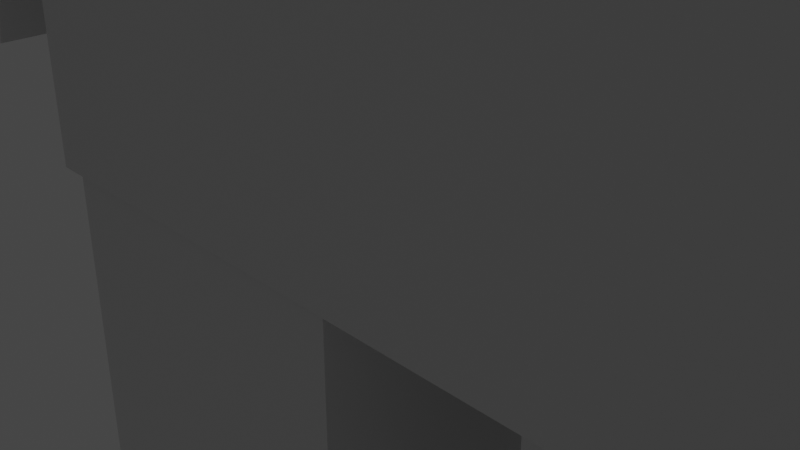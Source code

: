 # Source: Sokaarcher.blend  (saved by Blender 2.91.10; exported with 4.5.12 LTS)
import bpy
from mathutils import Matrix  # noqa: F401  (used for matrix-valued properties, if any)

bpy.ops.wm.read_factory_settings(use_empty=True)
scene = bpy.context.scene
scene.name = 'Scene'

# ---- collections
col_collection = bpy.data.collections.new('Collection'); scene.collection.children.link(col_collection)

# ---- world
world_world = bpy.data.worlds.new('World'); scene.world = world_world
world_world.use_nodes = True; world_world.node_tree.nodes.clear()
_N = world_world.node_tree.nodes; _L = world_world.node_tree.links
n0 = _N.new('ShaderNodeOutputWorld'); n0.name = 'World Output'; n0.location = (300, 300)
n1 = _N.new('ShaderNodeBackground'); n1.name = 'Background'; n1.location = (10, 300)
n1.inputs[0].default_value = (0.05088, 0.05088, 0.05088, 1.0)
_L.new(n1.outputs[0], n0.inputs[0])
n0.is_active_output = True
world_world.color = (0.05088, 0.05088, 0.05088)
world_world.use_sun_shadow = False
world_world.sun_shadow_jitter_overblur = 0.0

# ---- cameras
cam_camera = bpy.data.cameras.new('Camera')
cam_camera.clip_end = 100.0
cam_camera.ortho_scale = 7.314

# ---- lights
light_light = bpy.data.lights.new('Light', 'POINT')
light_light.transmission_factor = 0.0
light_light.energy = 1000.0
light_light.shadow_soft_size = 0.1
light_light.shadow_maximum_resolution = 0.006
light_light.use_absolute_resolution = True

# ---- meshes
me_w_rfel = bpy.data.meshes.new('Würfel')
me_w_rfel.from_pydata([(-8.0, -9.0, -11.0), (-8.0, -9.0, -1.0), (-8.0, 1.0, -11.0), (-8.0, 1.0, -1.0), (1.0, -9.0, -11.0), (1.0, -9.0, -1.0), (1.0, 1.0, -11.0), (1.0, 1.0, -1.0)], [], [(0, 1, 3, 2), (2, 3, 7, 6), (6, 7, 5, 4), (4, 5, 1, 0), (2, 6, 4, 0), (7, 3, 1, 5)])
_uv = me_w_rfel.uv_layers.new(name='UV-Map')
_uv.uv.foreach_set('vector', [0.4062, 0.5234, 0.4062, 0.6016, 0.3281, 0.6016, 0.3281, 0.5234, 0.3281, 0.5234, 0.3281, 0.6016, 0.2578, 0.6016, 0.2578, 0.5234, 0.5547, 0.5234, 0.5547, 0.6016, 0.4766, 0.6016, 0.4766, 0.5234, 0.4766, 0.5234, 0.4766, 0.6016, 0.4062, 0.6016, 0.4062, 0.5234, 0.4062, 0.6016, 0.4062, 0.6719, 0.4844, 0.6719, 0.4844, 0.6016, 0.3281, 0.6719, 0.3281, 0.6016, 0.4062, 0.6016, 0.4062, 0.6719])
me_w_rfel.use_remesh_fix_poles = True
me_w_rfel.use_remesh_preserve_attributes = False
me_w_rfel.use_mirror_vertex_groups = False
me_w_rfel.update()
me_w_rfel_001 = bpy.data.meshes.new('Würfel.001')
me_w_rfel_001.from_pydata([(-7.0, -11.0, -11.0), (-7.0, -11.0, 8.0), (-7.0, 3.0, -11.0), (-7.0, 3.0, 8.0), (0.0, -11.0, -11.0), (0.0, -11.0, 8.0), (0.0, 3.0, -11.0), (0.0, 3.0, 8.0)], [], [(0, 1, 3, 2), (2, 3, 7, 6), (6, 7, 5, 4), (4, 5, 1, 0), (2, 6, 4, 0), (7, 3, 1, 5)])
_uv = me_w_rfel_001.uv_layers.new(name='UV-Map')
_uv.uv.foreach_set('vector', [0.1641, 0.6016, 0.1641, 0.75, 0.05469, 0.75, 0.05469, 0.6016, 0.05469, 0.6016, 0.05469, 0.75, 0.0, 0.75, 0.0, 0.6016, 0.3281, 0.6016, 0.3281, 0.75, 0.2188, 0.75, 0.2188, 0.6016, 0.2188, 0.6016, 0.2188, 0.75, 0.1641, 0.75, 0.1641, 0.6016, 0.1641, 0.75, 0.1641, 0.8047, 0.2734, 0.8047, 0.2734, 0.75, 0.05469, 0.8047, 0.05469, 0.75, 0.1641, 0.75, 0.1641, 0.8047])
me_w_rfel_001.use_remesh_fix_poles = True
me_w_rfel_001.use_remesh_preserve_attributes = False
me_w_rfel_001.use_mirror_vertex_groups = False
me_w_rfel_001.update()
me_w_rfel_002 = bpy.data.meshes.new('Würfel.002')
me_w_rfel_002.from_pydata([(-2.0, -4.0, 0.0), (-2.0, -4.0, 17.0), (-2.0, 2.0, 0.0), (-2.0, 2.0, 17.0), (5.0, -4.0, 0.0), (5.0, -4.0, 17.0), (5.0, 2.0, 0.0), (5.0, 2.0, 17.0)], [], [(0, 1, 3, 2), (2, 3, 7, 6), (6, 7, 5, 4), (4, 5, 1, 0), (2, 6, 4, 0), (7, 3, 1, 5)])
_uv = me_w_rfel_002.uv_layers.new(name='UV-Map')
_uv.uv.foreach_set('vector', [0.1016, 0.4141, 0.1016, 0.5469, 0.05469, 0.5469, 0.05469, 0.4141, 0.05469, 0.4141, 0.05469, 0.5469, 0.0, 0.5469, 0.0, 0.4141, 0.2031, 0.4141, 0.2031, 0.5469, 0.1562, 0.5469, 0.1562, 0.4141, 0.1562, 0.4141, 0.1562, 0.5469, 0.1016, 0.5469, 0.1016, 0.4141, 0.1016, 0.5469, 0.1016, 0.6016, 0.1484, 0.6016, 0.1484, 0.5469, 0.05469, 0.6016, 0.05469, 0.5469, 0.1016, 0.5469, 0.1016, 0.6016])
me_w_rfel_002.use_remesh_fix_poles = True
me_w_rfel_002.use_remesh_preserve_attributes = False
me_w_rfel_002.use_mirror_vertex_groups = False
me_w_rfel_002.update()
me_w_rfel_003 = bpy.data.meshes.new('Würfel.003')
me_w_rfel_003.from_pydata([(0.0, -2.0, -2.0), (0.0, -2.0, 15.0), (0.0, 2.0, -2.0), (0.0, 2.0, 15.0), (5.0, -2.0, -2.0), (5.0, -2.0, 15.0), (5.0, 2.0, -2.0), (5.0, 2.0, 15.0)], [], [(0, 1, 3, 2), (2, 3, 7, 6), (6, 7, 5, 4), (4, 5, 1, 0), (2, 6, 4, 0), (7, 3, 1, 5)])
_uv = me_w_rfel_003.uv_layers.new(name='UV-Map')
_uv.uv.foreach_set('vector', [0.4453, 0.3516, 0.4453, 0.4844, 0.4141, 0.4844, 0.4141, 0.3516, 0.4141, 0.3516, 0.4141, 0.4844, 0.375, 0.4844, 0.375, 0.3516, 0.5156, 0.3516, 0.5156, 0.4844, 0.4844, 0.4844, 0.4844, 0.3516, 0.4844, 0.3516, 0.4844, 0.4844, 0.4453, 0.4844, 0.4453, 0.3516, 0.4453, 0.4844, 0.4453, 0.5234, 0.4766, 0.5234, 0.4766, 0.4844, 0.4141, 0.5234, 0.4141, 0.4844, 0.4453, 0.4844, 0.4453, 0.5234])
me_w_rfel_003.use_remesh_fix_poles = True
me_w_rfel_003.use_remesh_preserve_attributes = False
me_w_rfel_003.use_mirror_vertex_groups = False
me_w_rfel_003.update()
me_w_rfel_004 = bpy.data.meshes.new('Würfel.004')
me_w_rfel_004.from_pydata([(0.0, -3.0, -2.0), (0.0, -3.0, 15.0), (0.0, 1.0, -2.0), (0.0, 1.0, 15.0), (5.0, -3.0, -2.0), (5.0, -3.0, 15.0), (5.0, 1.0, -2.0), (5.0, 1.0, 15.0)], [], [(0, 1, 3, 2), (2, 3, 7, 6), (6, 7, 5, 4), (4, 5, 1, 0), (2, 6, 4, 0), (7, 3, 1, 5)])
_uv = me_w_rfel_004.uv_layers.new(name='UV-Map')
_uv.uv.foreach_set('vector', [0.3047, 0.3516, 0.3047, 0.4844, 0.2734, 0.4844, 0.2734, 0.3516, 0.2734, 0.3516, 0.2734, 0.4844, 0.2344, 0.4844, 0.2344, 0.3516, 0.375, 0.3516, 0.375, 0.4844, 0.3438, 0.4844, 0.3438, 0.3516, 0.3438, 0.3516, 0.3438, 0.4844, 0.3047, 0.4844, 0.3047, 0.3516, 0.3047, 0.4844, 0.3047, 0.5234, 0.3359, 0.5234, 0.3359, 0.4844, 0.2734, 0.5234, 0.2734, 0.4844, 0.3047, 0.4844, 0.3047, 0.5234])
me_w_rfel_004.use_remesh_fix_poles = True
me_w_rfel_004.use_remesh_preserve_attributes = False
me_w_rfel_004.use_mirror_vertex_groups = False
me_w_rfel_004.update()
me_w_rfel_005 = bpy.data.meshes.new('Würfel.005')
me_w_rfel_005.from_pydata([(-2.0, -4.0, 0.0), (-2.0, -4.0, 17.0), (-2.0, 2.0, 0.0), (-2.0, 2.0, 17.0), (5.0, -4.0, 0.0), (5.0, -4.0, 17.0), (5.0, 2.0, 0.0), (5.0, 2.0, 17.0)], [], [(0, 1, 3, 2), (2, 3, 7, 6), (6, 7, 5, 4), (4, 5, 1, 0), (2, 6, 4, 0), (7, 3, 1, 5)])
_uv = me_w_rfel_005.uv_layers.new(name='UV-Map')
_uv.uv.foreach_set('vector', [0.4297, 0.6719, 0.4297, 0.8047, 0.3828, 0.8047, 0.3828, 0.6719, 0.3828, 0.6719, 0.3828, 0.8047, 0.3281, 0.8047, 0.3281, 0.6719, 0.5312, 0.6719, 0.5312, 0.8047, 0.4844, 0.8047, 0.4844, 0.6719, 0.4844, 0.6719, 0.4844, 0.8047, 0.4297, 0.8047, 0.4297, 0.6719, 0.4297, 0.8047, 0.4297, 0.8594, 0.4766, 0.8594, 0.4766, 0.8047, 0.3828, 0.8594, 0.3828, 0.8047, 0.4297, 0.8047, 0.4297, 0.8594])
me_w_rfel_005.use_remesh_fix_poles = True
me_w_rfel_005.use_remesh_preserve_attributes = False
me_w_rfel_005.use_mirror_vertex_groups = False
me_w_rfel_005.update()
me_w_rfel_006 = bpy.data.meshes.new('Würfel.006')
me_w_rfel_006.from_pydata([(0.0, -2.0, -19.0), (0.0, -2.0, -8.0), (0.0, 1.0, -19.0), (0.0, 1.0, -8.0), (3.0, -2.0, -19.0), (3.0, -2.0, -8.0), (3.0, 1.0, -19.0), (3.0, 1.0, -8.0)], [], [(0, 1, 3, 2), (2, 3, 7, 6), (6, 7, 5, 4), (4, 5, 1, 0), (2, 6, 4, 0), (7, 3, 1, 5)])
_uv = me_w_rfel_006.uv_layers.new(name='UV-Map')
_uv.uv.foreach_set('vector', [0.5781, 0.7812, 0.5781, 0.8672, 0.5547, 0.8672, 0.5547, 0.7812, 0.5547, 0.7812, 0.5547, 0.8672, 0.5312, 0.8672, 0.5312, 0.7812, 0.625, 0.7812, 0.625, 0.8672, 0.6016, 0.8672, 0.6016, 0.7812, 0.6016, 0.7812, 0.6016, 0.8672, 0.5781, 0.8672, 0.5781, 0.7812, 0.5781, 0.8672, 0.5781, 0.8906, 0.6016, 0.8906, 0.6016, 0.8672, 0.5547, 0.8906, 0.5547, 0.8672, 0.5781, 0.8672, 0.5781, 0.8906])
me_w_rfel_006.use_remesh_fix_poles = True
me_w_rfel_006.use_remesh_preserve_attributes = False
me_w_rfel_006.use_mirror_vertex_groups = False
me_w_rfel_006.update()
me_w_rfel_007 = bpy.data.meshes.new('Würfel.007')
me_w_rfel_007.from_pydata([(0.0, -2.0, -19.0), (0.0, -2.0, -8.0), (0.0, 1.0, -19.0), (0.0, 1.0, -8.0), (3.0, -2.0, -19.0), (3.0, -2.0, -8.0), (3.0, 1.0, -19.0), (3.0, 1.0, -8.0)], [], [(0, 1, 3, 2), (2, 3, 7, 6), (6, 7, 5, 4), (4, 5, 1, 0), (2, 6, 4, 0), (7, 3, 1, 5)])
_uv = me_w_rfel_007.uv_layers.new(name='UV-Map')
_uv.uv.foreach_set('vector', [0.5781, 0.8906, 0.5781, 0.9766, 0.5547, 0.9766, 0.5547, 0.8906, 0.5547, 0.8906, 0.5547, 0.9766, 0.5312, 0.9766, 0.5312, 0.8906, 0.625, 0.8906, 0.625, 0.9766, 0.6016, 0.9766, 0.6016, 0.8906, 0.6016, 0.8906, 0.6016, 0.9766, 0.5781, 0.9766, 0.5781, 0.8906, 0.5781, 0.9766, 0.5781, 1.0, 0.6016, 1.0, 0.6016, 0.9766, 0.5547, 1.0, 0.5547, 0.9766, 0.5781, 0.9766, 0.5781, 1.0])
me_w_rfel_007.use_remesh_fix_poles = True
me_w_rfel_007.use_remesh_preserve_attributes = False
me_w_rfel_007.use_mirror_vertex_groups = False
me_w_rfel_007.update()
me_w_rfel_008 = bpy.data.meshes.new('Würfel.008')
me_w_rfel_008.from_pydata([(-3.0, -1.0, -11.0), (-3.0, -1.0, -7.0), (-3.0, 1.0, -11.0), (-3.0, 1.0, -7.0), (1.0, -1.0, -11.0), (1.0, -1.0, -7.0), (1.0, 1.0, -11.0), (1.0, 1.0, -7.0)], [], [(0, 1, 3, 2), (2, 3, 7, 6), (6, 7, 5, 4), (4, 5, 1, 0), (2, 6, 4, 0), (7, 3, 1, 5)])
_uv = me_w_rfel_008.uv_layers.new(name='UV-Map')
_uv.uv.foreach_set('vector', [0.5312, 0.6094, 0.5312, 0.6406, 0.5156, 0.6406, 0.5156, 0.6094, 0.5156, 0.6094, 0.5156, 0.6406, 0.4844, 0.6406, 0.4844, 0.6094, 0.5781, 0.6094, 0.5781, 0.6406, 0.5625, 0.6406, 0.5625, 0.6094, 0.5625, 0.6094, 0.5625, 0.6406, 0.5312, 0.6406, 0.5312, 0.6094, 0.5312, 0.6406, 0.5312, 0.6719, 0.5469, 0.6719, 0.5469, 0.6406, 0.5156, 0.6719, 0.5156, 0.6406, 0.5312, 0.6406, 0.5312, 0.6719])
me_w_rfel_008.use_remesh_fix_poles = True
me_w_rfel_008.use_remesh_preserve_attributes = False
me_w_rfel_008.use_mirror_vertex_groups = False
me_w_rfel_008.update()
me_w_rfel_009 = bpy.data.meshes.new('Würfel.009')
me_w_rfel_009.from_pydata([(0.0, -7.0, -26.0), (0.0, -7.0, -10.0), (0.0, 7.0, -26.0), (0.0, 7.0, -10.0), (9.0, -7.0, -26.0), (9.0, -7.0, -10.0), (9.0, 7.0, -26.0), (9.0, 7.0, -10.0)], [], [(0, 1, 3, 2), (2, 3, 7, 6), (6, 7, 5, 4), (4, 5, 1, 0), (2, 6, 4, 0), (7, 3, 1, 5)])
_uv = me_w_rfel_009.uv_layers.new(name='UV-Map')
_uv.uv.foreach_set('vector', [0.1797, 0.8047, 0.1797, 0.9297, 0.07031, 0.9297, 0.07031, 0.8047, 0.07031, 0.8047, 0.07031, 0.9297, 0.0, 0.9297, 0.0, 0.8047, 0.3594, 0.8047, 0.3594, 0.9297, 0.25, 0.9297, 0.25, 0.8047, 0.25, 0.8047, 0.25, 0.9297, 0.1797, 0.9297, 0.1797, 0.8047, 0.1797, 0.9297, 0.1797, 1.0, 0.2891, 1.0, 0.2891, 0.9297, 0.07031, 1.0, 0.07031, 0.9297, 0.1797, 0.9297, 0.1797, 1.0])
me_w_rfel_009.use_remesh_fix_poles = True
me_w_rfel_009.use_remesh_preserve_attributes = False
me_w_rfel_009.use_mirror_vertex_groups = False
me_w_rfel_009.update()
me_w_rfel_010 = bpy.data.meshes.new('Würfel.010')
me_w_rfel_010.from_pydata([(0.0, 0.0, -10.0), (0.0, 0.0, 4.0), (0.0, 2.0, -10.0), (0.0, 2.0, 4.0), (3.0, 0.0, -10.0), (3.0, 0.0, 4.0), (3.0, 2.0, -10.0), (3.0, 2.0, 4.0)], [], [(0, 1, 3, 2), (2, 3, 7, 6), (6, 7, 5, 4), (4, 5, 1, 0), (2, 6, 4, 0), (7, 3, 1, 5)])
_uv = me_w_rfel_010.uv_layers.new(name='UV-Map')
_uv.uv.foreach_set('vector', [0.5547, 0.3516, 0.5547, 0.4609, 0.5391, 0.4609, 0.5391, 0.3516, 0.5391, 0.3516, 0.5391, 0.4609, 0.5156, 0.4609, 0.5156, 0.3516, 0.5938, 0.3516, 0.5938, 0.4609, 0.5781, 0.4609, 0.5781, 0.3516, 0.5781, 0.3516, 0.5781, 0.4609, 0.5547, 0.4609, 0.5547, 0.3516, 0.5547, 0.4609, 0.5547, 0.4844, 0.5703, 0.4844, 0.5703, 0.4609, 0.5391, 0.4844, 0.5391, 0.4609, 0.5547, 0.4609, 0.5547, 0.4844])
me_w_rfel_010.use_remesh_fix_poles = True
me_w_rfel_010.use_remesh_preserve_attributes = False
me_w_rfel_010.use_mirror_vertex_groups = False
me_w_rfel_010.update()
me_w_rfel_011 = bpy.data.meshes.new('Würfel.011')
me_w_rfel_011.from_pydata([(0.0, 0.0, -18.0), (0.0, 0.0, -4.0), (0.0, 2.0, -18.0), (0.0, 2.0, -4.0), (3.0, 0.0, -18.0), (3.0, 0.0, -4.0), (3.0, 2.0, -18.0), (3.0, 2.0, -4.0)], [], [(0, 1, 3, 2), (2, 3, 7, 6), (6, 7, 5, 4), (4, 5, 1, 0), (2, 6, 4, 0), (7, 3, 1, 5)])
_uv = me_w_rfel_011.uv_layers.new(name='UV-Map')
_uv.uv.foreach_set('vector', [0.4922, 0.8672, 0.4922, 0.9766, 0.4766, 0.9766, 0.4766, 0.8672, 0.4766, 0.8672, 0.4766, 0.9766, 0.4531, 0.9766, 0.4531, 0.8672, 0.5312, 0.8672, 0.5312, 0.9766, 0.5156, 0.9766, 0.5156, 0.8672, 0.5156, 0.8672, 0.5156, 0.9766, 0.4922, 0.9766, 0.4922, 0.8672, 0.4922, 0.9766, 0.4922, 1.0, 0.5078, 1.0, 0.5078, 0.9766, 0.4766, 1.0, 0.4766, 0.9766, 0.4922, 0.9766, 0.4922, 1.0])
me_w_rfel_011.use_remesh_fix_poles = True
me_w_rfel_011.use_remesh_preserve_attributes = False
me_w_rfel_011.use_mirror_vertex_groups = False
me_w_rfel_011.update()
me_w_rfel_012 = bpy.data.meshes.new('Würfel.012')
me_w_rfel_012.from_pydata([(0.0, 0.0, -10.0), (0.0, 0.0, 4.0), (0.0, 2.0, -10.0), (0.0, 2.0, 4.0), (3.0, 0.0, -10.0), (3.0, 0.0, 4.0), (3.0, 2.0, -10.0), (3.0, 2.0, 4.0)], [], [(0, 1, 3, 2), (2, 3, 7, 6), (6, 7, 5, 4), (4, 5, 1, 0), (2, 6, 4, 0), (7, 3, 1, 5)])
_uv = me_w_rfel_012.uv_layers.new(name='UV-Map')
_uv.uv.foreach_set('vector', [0.4141, 0.8672, 0.4141, 0.9766, 0.3984, 0.9766, 0.3984, 0.8672, 0.3984, 0.8672, 0.3984, 0.9766, 0.375, 0.9766, 0.375, 0.8672, 0.4531, 0.8672, 0.4531, 0.9766, 0.4375, 0.9766, 0.4375, 0.8672, 0.4375, 0.8672, 0.4375, 0.9766, 0.4141, 0.9766, 0.4141, 0.8672, 0.4141, 0.9766, 0.4141, 1.0, 0.4297, 1.0, 0.4297, 0.9766, 0.3984, 1.0, 0.3984, 0.9766, 0.4141, 0.9766, 0.4141, 1.0])
me_w_rfel_012.use_remesh_fix_poles = True
me_w_rfel_012.use_remesh_preserve_attributes = False
me_w_rfel_012.use_mirror_vertex_groups = False
me_w_rfel_012.update()
me_w_rfel_013 = bpy.data.meshes.new('Würfel.013')
me_w_rfel_013.from_pydata([(0.0, 0.0, -19.0), (0.0, 0.0, 17.0), (0.0, 1.0, -19.0), (0.0, 1.0, 17.0), (1.0, 0.0, -19.0), (1.0, 0.0, 17.0), (1.0, 1.0, -19.0), (1.0, 1.0, 17.0)], [], [(0, 1, 3, 2), (2, 3, 7, 6), (6, 7, 5, 4), (4, 5, 1, 0), (2, 6, 4, 0), (7, 3, 1, 5)])
_uv = me_w_rfel_013.uv_layers.new(name='UV-Map')
_uv.uv.foreach_set('vector', [0.2188, 0.3125, 0.2188, 0.5938, 0.2109, 0.5938, 0.2109, 0.3125, 0.2109, 0.3125, 0.2109, 0.5938, 0.2031, 0.5938, 0.2031, 0.3125, 0.2344, 0.3125, 0.2344, 0.5938, 0.2266, 0.5938, 0.2266, 0.3125, 0.2266, 0.3125, 0.2266, 0.5938, 0.2188, 0.5938, 0.2188, 0.3125, 0.2188, 0.5938, 0.2188, 0.6016, 0.2266, 0.6016, 0.2266, 0.5938, 0.2109, 0.6016, 0.2109, 0.5938, 0.2188, 0.5938, 0.2188, 0.6016])
me_w_rfel_013.use_remesh_fix_poles = True
me_w_rfel_013.use_remesh_preserve_attributes = False
me_w_rfel_013.use_mirror_vertex_groups = False
me_w_rfel_013.update()
me_w_rfel_014 = bpy.data.meshes.new('Würfel.014')
me_w_rfel_014.from_pydata([(0.0, 0.0, -8.0), (0.0, 0.0, 16.0), (0.0, 1.0, -8.0), (0.0, 1.0, 16.0), (1.0, 0.0, -8.0), (1.0, 0.0, 16.0), (1.0, 1.0, -8.0), (1.0, 1.0, 16.0)], [], [(0, 1, 3, 2), (2, 3, 7, 6), (6, 7, 5, 4), (4, 5, 1, 0), (2, 6, 4, 0), (7, 3, 1, 5)])
_uv = me_w_rfel_014.uv_layers.new(name='UV-Map')
_uv.uv.foreach_set('vector', [0.3594, 0.8047, 0.3594, 0.9922, 0.3516, 0.9922, 0.3516, 0.8047, 0.3516, 0.8047, 0.3516, 0.9922, 0.3438, 0.9922, 0.3438, 0.8047, 0.375, 0.8047, 0.375, 0.9922, 0.3672, 0.9922, 0.3672, 0.8047, 0.3672, 0.8047, 0.3672, 0.9922, 0.3594, 0.9922, 0.3594, 0.8047, 0.3594, 0.9922, 0.3594, 1.0, 0.3672, 1.0, 0.3672, 0.9922, 0.3516, 1.0, 0.3516, 0.9922, 0.3594, 0.9922, 0.3594, 1.0])
me_w_rfel_014.use_remesh_fix_poles = True
me_w_rfel_014.use_remesh_preserve_attributes = False
me_w_rfel_014.use_mirror_vertex_groups = False
me_w_rfel_014.update()

# ---- objects
ob_cube_001 = bpy.data.objects.new('cube.001', me_w_rfel)
ob_cube_002 = bpy.data.objects.new('cube.002', me_w_rfel_001)
ob_cube_003 = bpy.data.objects.new('cube.003', me_w_rfel_002)
ob_cube_004 = bpy.data.objects.new('cube.004', me_w_rfel_003)
ob_cube_005 = bpy.data.objects.new('cube.005', me_w_rfel_004)
ob_cube_006 = bpy.data.objects.new('cube.006', me_w_rfel_005)
ob_cube_007 = bpy.data.objects.new('cube.007', me_w_rfel_006)
ob_cube_008 = bpy.data.objects.new('cube.008', me_w_rfel_007)
ob_cube_009 = bpy.data.objects.new('cube.009', me_w_rfel_008)
ob_cube_010 = bpy.data.objects.new('cube.010', me_w_rfel_009)
ob_cube_011 = bpy.data.objects.new('cube.011', me_w_rfel_010)
ob_cube_012 = bpy.data.objects.new('cube.012', me_w_rfel_011)
ob_cube_013 = bpy.data.objects.new('cube.013', me_w_rfel_012)
ob_cube_014 = bpy.data.objects.new('cube.014', me_w_rfel_013)
ob_cube = bpy.data.objects.new('cube', me_w_rfel_014)
ob_light = bpy.data.objects.new('Light', light_light)
ob_camera = bpy.data.objects.new('Camera', cam_camera)

# ---- transforms, parenting, visibility, modifiers, constraints
ob_cube_001.location = (1.663, 1.891, 8.094)
ob_cube_001.rotation_euler = (0.0, -0.0, -1.57)
ob_cube_001.scale = (0.4215, 0.4215, 0.4215)
ob_cube_001.lineart.crease_threshold = 0.0
ob_cube_002.location = (1.663, 1.891, 0.272)
ob_cube_002.rotation_euler = (0.0, -0.0, -1.57)
ob_cube_002.scale = (0.4215, 0.4215, 0.4215)
ob_cube_002.lineart.crease_threshold = 0.0
ob_cube_003.location = (-1.289, 3.908, -9.843)
ob_cube_003.rotation_euler = (0.0, -0.0, -1.57)
ob_cube_003.scale = (0.3983, 0.3849, 0.4215)
ob_cube_003.lineart.crease_threshold = 0.0
ob_cube_004.location = (-4.225, 3.995, -2.678)
ob_cube_004.rotation_euler = (-0.2781, 0.0002018, -1.57)
ob_cube_004.scale = (0.4215, 0.4215, 0.4215)
ob_cube_004.lineart.crease_threshold = 0.0
ob_cube_005.location = (4.262, 4.0, -2.678)
ob_cube_005.rotation_euler = (0.2171, -0.0001583, -1.57)
ob_cube_005.scale = (0.4215, 0.4215, 0.4215)
ob_cube_005.lineart.crease_threshold = 0.0
ob_cube_006.location = (2.083, 3.999, -9.843)
ob_cube_006.rotation_euler = (0.0, -0.0, -1.57)
ob_cube_006.scale = (0.3826, 0.3688, 0.4215)
ob_cube_006.lineart.crease_threshold = 0.0
ob_cube_007.location = (-9.003, 3.574, 10.63)
ob_cube_007.rotation_euler = (1.062, -0.000642, -1.57)
ob_cube_007.scale = (0.4215, 0.4215, 0.4215)
ob_cube_007.lineart.crease_threshold = 0.0
ob_cube_008.location = (8.792, 3.577, 10.74)
ob_cube_008.rotation_euler = (-0.9747, 0.0006083, -1.57)
ob_cube_008.scale = (0.4215, 0.4215, 0.4215)
ob_cube_008.lineart.crease_threshold = 0.0
ob_cube_009.location = (-0.02514, 5.262, 9.543)
ob_cube_009.rotation_euler = (0.0, -0.0, -1.57)
ob_cube_009.scale = (0.4215, 0.4215, 0.4215)
ob_cube_009.lineart.crease_threshold = 0.0
ob_cube_010.location = (-0.02452, 4.419, 12.87)
ob_cube_010.rotation_euler = (0.0, -0.0, -1.57)
ob_cube_010.scale = (0.4215, 0.4215, 0.4215)
ob_cube_010.lineart.crease_threshold = 0.0
ob_cube_011.location = (3.274, 4.303, -2.894)
ob_cube_011.rotation_euler = (-1.572, -6.349, 0.01383)
ob_cube_011.scale = (0.4215, 0.4215, 0.4215)
ob_cube_011.lineart.crease_threshold = 0.0
ob_cube_012.location = (3.436, 12.03, -8.267)
ob_cube_012.rotation_euler = (-2.357, -6.349, 0.01383)
ob_cube_012.scale = (0.4586, 0.4586, 0.4586)
ob_cube_012.lineart.crease_threshold = 0.0
ob_cube_013.location = (3.373, -1.651, -3.959)
ob_cube_013.rotation_euler = (-0.7863, -6.349, 0.01383)
ob_cube_013.scale = (0.4567, 0.4567, 0.4567)
ob_cube_013.lineart.crease_threshold = 0.0
ob_cube_014.location = (3.985, 3.119, -7.033)
ob_cube_014.rotation_euler = (-1.572, -6.349, 0.01383)
ob_cube_014.scale = (0.4215, 0.4215, 0.4215)
ob_cube_014.lineart.crease_threshold = 0.0
ob_cube.location = (-4.595, 1.891, -3.68)
ob_cube.rotation_euler = (-0.01807, -1.53, -1.553)
ob_cube.scale = (0.4215, 0.4215, 0.4215)
ob_cube.lineart.crease_threshold = 0.0
ob_light.location = (1.69, 2.385, -1.208)
ob_light.rotation_euler = (0.6503, 0.05522, 1.866)
ob_light.scale = (0.4215, 0.4215, 0.4215)
ob_light.lock_rotations_4d = False
ob_light.empty_display_type = 'ARROWS'
ob_light.color = (0.0, 0.0, 0.0, 0.0)
ob_light.lineart.crease_threshold = 0.0
ob_camera.location = (3.073, -0.9577, -1.606)
ob_camera.rotation_euler = (1.109, 0.0, 0.8149)
ob_camera.scale = (0.4215, 0.4215, 0.4215)
ob_camera.lock_rotations_4d = False
ob_camera.empty_display_type = 'ARROWS'
ob_camera.color = (0.0, 0.0, 0.0, 0.0)
ob_camera.display_type = 'WIRE'
ob_camera.lineart.crease_threshold = 0.0

# ---- collection membership
scene.collection.objects.link(ob_cube_001)
scene.collection.objects.link(ob_cube_002)
scene.collection.objects.link(ob_cube_003)
scene.collection.objects.link(ob_cube_004)
scene.collection.objects.link(ob_cube_005)
scene.collection.objects.link(ob_cube_006)
scene.collection.objects.link(ob_cube_007)
scene.collection.objects.link(ob_cube_008)
scene.collection.objects.link(ob_cube_009)
scene.collection.objects.link(ob_cube_010)
scene.collection.objects.link(ob_cube_011)
scene.collection.objects.link(ob_cube_012)
scene.collection.objects.link(ob_cube_013)
scene.collection.objects.link(ob_cube_014)
scene.collection.objects.link(ob_cube)
col_collection.objects.link(ob_light)
col_collection.objects.link(ob_camera)

# ---- scene / render settings (as saved in the file)
scene.camera = ob_camera
scene.frame_start = 1; scene.frame_end = 250; scene.frame_set(1)
scene.render.engine = 'BLENDER_EEVEE_NEXT'
scene.cycles.use_denoising = False
scene.cycles.samples = 128
scene.cycles.sampling_pattern = 'TABULATED_SOBOL'
scene.cycles.use_adaptive_sampling = False
scene.cycles.use_light_tree = False
scene.view_settings.view_transform = 'Filmic'
bpy.context.view_layer.update()
